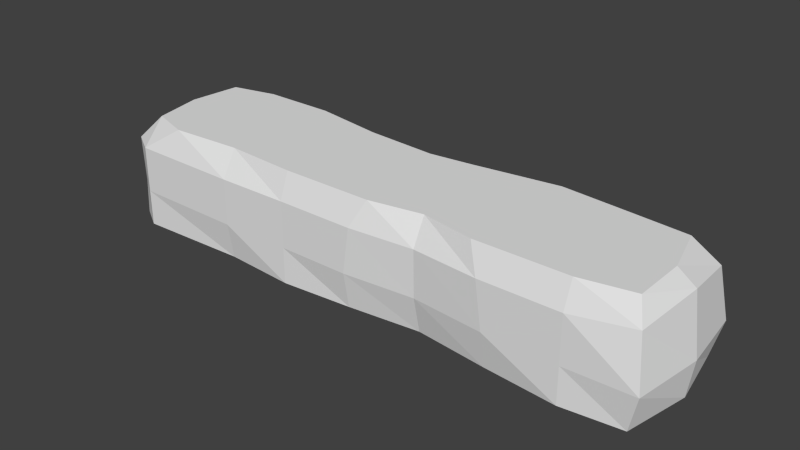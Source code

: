 # Source: 2x8Cliff.blend  (saved by Blender 2.70.0; exported with 4.5.12 LTS)
import bpy
from mathutils import Matrix  # noqa: F401  (used for matrix-valued properties, if any)

bpy.ops.wm.read_factory_settings(use_empty=True)
scene = bpy.context.scene
scene.name = 'Scene'

# ---- collections
col_collection_1 = bpy.data.collections.new('Collection 1'); scene.collection.children.link(col_collection_1)

# ---- materials (node trees are filled in below, after node groups)
mat_material = bpy.data.materials.new('Material')
mat_material.alpha_threshold = 0.0
mat_material.use_transparent_shadow = False
mat_material.roughness = 0.5
mat_material.line_color = (0.0, 0.0, 0.0, 1.0)

# ---- material node trees

# ---- world
world_world = bpy.data.worlds.new('World'); scene.world = world_world
world_world.color = (0.05088, 0.05088, 0.05088)
world_world.use_sun_shadow = False
world_world.sun_shadow_jitter_overblur = 0.0
world_world.cycles.sampling_method = 'MANUAL'
world_world.cycles.sample_map_resolution = 256

# ---- meshes
me_cube = bpy.data.meshes.new('Cube')
me_cube.from_pydata([(3.809, 0.8619, 0.0), (3.791, -0.9088, 0.0), (-3.918, -0.7886, 0.0), (-3.916, 0.9283, 0.0), (3.501, 0.6983, 1.5), (3.695, -0.7291, 1.5), (-3.553, -0.6829, 1.5), (-3.623, 0.7204, 1.5), (3.971, -5.96e-08, 0.0), (1.788e-07, 1.0, 0.0), (3.932, 0.9256, 0.5), (0.0, -0.9136, 0.0), (3.913, -0.9725, 0.5), (-4.0, 2.98e-07, 0.0), (-3.888, -0.7886, 0.5), (-3.916, 0.9283, 0.5), (3.695, -4.887e-07, 1.5), (2.384e-07, 0.6295, 1.5), (0.267, -0.8631, 1.5), (-3.695, 1.286e-07, 1.5), (0.224, -1.988e-07, 1.5), (4.042, -2.98e-07, 0.5), (-2.98e-07, -1.0, 0.5), (-4.0, 2.384e-07, 0.5), (-0.06501, 0.929, 0.5748), (3.83, 0.8245, 1.198), (3.813, -0.8714, 1.198), (-3.918, -0.7886, 1.137), (-3.815, 0.9283, 1.137), (3.939, -4.172e-07, 1.323), (0.09112, -1.0, 1.137), (-4.0, 2.086e-07, 1.137), (2.384e-07, 0.855, 1.251), (-2.0, 0.9319, 0.0), (-2.0, -0.9373, 0.0), (-2.0, 0.8631, 1.5), (-2.0, -0.8005, 1.5), (-2.0, 0.0, 1.5), (-2.0, -1.014, 0.5), (-1.91, 1.059, 0.4816), (-2.0, -1.014, 1.137), (-2.0, 1.0, 1.137), (-3.0, 1.0, 0.0), (-3.565, -1.0, 0.0), (-3.0, 0.8631, 1.5), (-3.0, -0.8631, 1.5), (-3.565, -1.0, 0.5), (-3.0, 1.0, 0.5), (-3.565, -1.0, 1.137), (-3.0, 1.0, 1.137), (-3.0, 8.941e-08, 1.5), (-1.0, -8.941e-08, 1.5), (-1.0, 0.9403, 0.0), (-1.0, -1.0, 0.0), (-1.0, 0.6987, 1.5), (-1.0, -0.8631, 1.5), (-1.0, -1.0, 0.5), (-1.0, 1.0, 0.5), (-1.0, -1.0, 1.137), (-1.107, 0.9665, 1.081), (2.0, 1.0, 0.0), (2.0, -0.9136, 0.0), (1.778, 0.8631, 1.5), (1.733, -0.8631, 1.5), (1.776, -3.376e-07, 1.5), (2.0, -1.0, 0.5), (2.029, 1.002, 0.5256), (1.909, -1.0, 1.137), (1.971, 1.001, 1.104), (1.0, -0.9208, 1.137), (0.6467, 1.009, 1.215), (1.0, 0.8967, 0.0), (1.0, -0.8005, 0.0), (0.5848, 0.6963, 1.5), (1.0, -0.7333, 1.5), (1.0, -2.682e-07, 1.5), (1.0, -0.9091, 0.5), (0.7995, 1.0, 0.6923), (3.0, 1.0, 0.0), (3.0, -1.0, 0.0), (2.778, 0.7694, 1.5), (3.0, -0.8631, 1.5), (3.0, -4.47e-07, 1.5), (3.0, -1.0, 0.5), (3.0, 1.0, 0.5), (3.0, -1.0, 1.137), (2.778, 1.0, 1.137)], [], [(50, 19, 6, 45), (29, 16, 5, 26), (48, 45, 6, 27), (31, 19, 7, 28), (47, 42, 3, 15), (75, 20, 18, 74), (73, 17, 20, 75), (44, 7, 19, 50), (8, 21, 12, 1), (0, 10, 21, 8), (25, 4, 16, 29), (43, 46, 14, 2), (72, 76, 22, 11), (69, 74, 18, 30), (13, 23, 15, 3), (2, 14, 23, 13), (27, 6, 19, 31), (49, 47, 15, 28), (70, 77, 24, 32), (77, 71, 9, 24), (21, 29, 26, 12), (46, 48, 27, 14), (23, 31, 28, 15), (10, 25, 29, 21), (76, 69, 30, 22), (14, 27, 31, 23), (44, 49, 28, 7), (73, 70, 32, 17), (51, 37, 36, 55), (58, 55, 36, 40), (57, 52, 33, 39), (54, 35, 37, 51), (53, 56, 38, 34), (59, 57, 39, 41), (56, 58, 40, 38), (54, 59, 41, 35), (37, 50, 45, 36), (40, 36, 45, 48), (39, 33, 42, 47), (35, 44, 50, 37), (34, 38, 46, 43), (41, 39, 47, 49), (38, 40, 48, 46), (35, 41, 49, 44), (20, 51, 55, 18), (30, 18, 55, 58), (24, 9, 52, 57), (17, 54, 51, 20), (11, 22, 56, 53), (32, 24, 57, 59), (22, 30, 58, 56), (17, 32, 59, 54), (82, 64, 63, 81), (80, 62, 64, 82), (79, 83, 65, 61), (85, 81, 63, 67), (86, 84, 66, 68), (84, 78, 60, 66), (83, 85, 67, 65), (80, 86, 68, 62), (64, 75, 74, 63), (62, 73, 75, 64), (61, 65, 76, 72), (67, 63, 74, 69), (68, 66, 77, 70), (66, 60, 71, 77), (65, 67, 69, 76), (62, 68, 70, 73), (16, 82, 81, 5), (4, 80, 82, 16), (1, 12, 83, 79), (26, 5, 81, 85), (25, 10, 84, 86), (10, 0, 78, 84), (12, 26, 85, 83), (4, 25, 86, 80)])
_uv = me_cube.uv_layers.new(name='UVMap')
_uv.uv.foreach_set('vector', [0.1775, 0.8333, 0.1099, 0.8335, 0.1234, 0.7683, 0.1752, 0.7503, 0.9185, 0.8306, 0.8862, 0.831, 0.881, 0.7656, 0.9059, 0.7414, 0.1119, 0.7193, 0.1752, 0.7503, 0.1234, 0.7683, 0.07349, 0.7467, 0.05871, 0.8334, 0.1099, 0.8335, 0.1181, 0.8995, 0.08437, 0.9311, 0.1398, 0.4105, 0.1071, 0.4615, 0.01412, 0.3743, 0.06991, 0.3443, 0.6073, 0.8318, 0.5217, 0.8338, 0.5245, 0.739, 0.6071, 0.7487, 0.5635, 0.91, 0.4979, 0.9046, 0.5217, 0.8338, 0.6073, 0.8318, 0.1748, 0.9171, 0.1181, 0.8995, 0.1099, 0.8335, 0.1775, 0.8333, 0.9999, 0.2667, 0.9413, 0.2716, 0.9047, 0.1913, 0.9531, 0.1487, 0.9775, 0.3904, 0.9201, 0.3528, 0.9413, 0.2716, 0.9999, 0.2667, 0.909, 0.9201, 0.8675, 0.8977, 0.8862, 0.831, 0.9185, 0.8306, 0.07734, 0.1135, 0.1149, 0.1617, 0.0856, 0.1881, 0.03668, 0.1541, 0.6187, 0.0341, 0.6141, 0.09629, 0.4934, 0.09271, 0.4939, 0.03137, 0.6074, 0.7022, 0.6071, 0.7487, 0.5245, 0.739, 0.5058, 0.6959, 0.0001193, 0.2523, 0.05603, 0.2597, 0.06991, 0.3443, 0.01412, 0.3743, 0.03668, 0.1541, 0.0856, 0.1881, 0.05603, 0.2597, 0.0001193, 0.2523, 0.07349, 0.7467, 0.1234, 0.7683, 0.1099, 0.8335, 0.05871, 0.8334, 0.1707, 0.3508, 0.1398, 0.4105, 0.06991, 0.3443, 0.1176, 0.3244, 0.5697, 0.3896, 0.5901, 0.4487, 0.4846, 0.4619, 0.4956, 0.3794, 0.5901, 0.4487, 0.6217, 0.5355, 0.4909, 0.5355, 0.4846, 0.4619, 0.9413, 0.2716, 0.8736, 0.2779, 0.8647, 0.2225, 0.9047, 0.1913, 0.1149, 0.1617, 0.1465, 0.2078, 0.1204, 0.223, 0.0856, 0.1881, 0.05603, 0.2597, 0.1099, 0.2679, 0.1176, 0.3244, 0.06991, 0.3443, 0.9201, 0.3528, 0.8779, 0.3271, 0.8736, 0.2779, 0.9413, 0.2716, 0.6141, 0.09629, 0.61, 0.1733, 0.5032, 0.167, 0.4934, 0.09271, 0.0856, 0.1881, 0.1204, 0.223, 0.1099, 0.2679, 0.05603, 0.2597, 0.1748, 0.9171, 0.1674, 0.9572, 0.08437, 0.9311, 0.1181, 0.8995, 0.5635, 0.91, 0.5706, 0.957, 0.4981, 0.9421, 0.4979, 0.9046, 0.3864, 0.8343, 0.2788, 0.833, 0.2774, 0.7474, 0.3861, 0.7399, 0.385, 0.6973, 0.3861, 0.7399, 0.2774, 0.7474, 0.2746, 0.7011, 0.3683, 0.463, 0.3621, 0.5272, 0.2327, 0.5096, 0.2589, 0.451, 0.3855, 0.9114, 0.276, 0.9236, 0.2788, 0.833, 0.3864, 0.8343, 0.3709, 0.03692, 0.3758, 0.09686, 0.263, 0.1098, 0.2503, 0.05365, 0.3621, 0.391, 0.3683, 0.463, 0.2589, 0.451, 0.265, 0.3767, 0.3758, 0.09686, 0.3808, 0.1687, 0.274, 0.1747, 0.263, 0.1098, 0.3855, 0.9114, 0.3746, 0.9675, 0.2751, 0.9656, 0.276, 0.9236, 0.2788, 0.833, 0.1775, 0.8333, 0.1752, 0.7503, 0.2774, 0.7474, 0.2746, 0.7011, 0.2774, 0.7474, 0.1752, 0.7503, 0.1119, 0.7193, 0.2589, 0.451, 0.2327, 0.5096, 0.1071, 0.4615, 0.1398, 0.4105, 0.276, 0.9236, 0.1748, 0.9171, 0.1775, 0.8333, 0.2788, 0.833, 0.2503, 0.05365, 0.263, 0.1098, 0.1149, 0.1617, 0.07734, 0.1135, 0.265, 0.3767, 0.2589, 0.451, 0.1398, 0.4105, 0.1707, 0.3508, 0.263, 0.1098, 0.274, 0.1747, 0.1465, 0.2078, 0.1149, 0.1617, 0.276, 0.9236, 0.2751, 0.9656, 0.1674, 0.9572, 0.1748, 0.9171, 0.5217, 0.8338, 0.3864, 0.8343, 0.3861, 0.7399, 0.5245, 0.739, 0.5058, 0.6959, 0.5245, 0.739, 0.3861, 0.7399, 0.385, 0.6973, 0.4846, 0.4619, 0.4909, 0.5355, 0.3621, 0.5272, 0.3683, 0.463, 0.4979, 0.9046, 0.3855, 0.9114, 0.3864, 0.8343, 0.5217, 0.8338, 0.4939, 0.03137, 0.4934, 0.09271, 0.3758, 0.09686, 0.3709, 0.03692, 0.4956, 0.3794, 0.4846, 0.4619, 0.3683, 0.463, 0.3621, 0.391, 0.4934, 0.09271, 0.5032, 0.167, 0.3808, 0.1687, 0.3758, 0.09686, 0.4979, 0.9046, 0.4981, 0.9421, 0.3746, 0.9675, 0.3855, 0.9114, 0.8175, 0.8324, 0.6912, 0.8317, 0.689, 0.7399, 0.8197, 0.7476, 0.798, 0.9111, 0.6925, 0.9229, 0.6912, 0.8317, 0.8175, 0.8324, 0.864, 0.08535, 0.8362, 0.1394, 0.7315, 0.1092, 0.7428, 0.04941, 0.8272, 0.7071, 0.8197, 0.7476, 0.689, 0.7399, 0.7088, 0.6981, 0.8035, 0.3638, 0.8522, 0.4164, 0.7411, 0.4495, 0.7203, 0.3816, 0.8522, 0.4164, 0.8858, 0.4726, 0.7536, 0.5157, 0.7411, 0.4495, 0.8362, 0.1394, 0.8119, 0.1975, 0.711, 0.177, 0.7315, 0.1092, 0.798, 0.9111, 0.804, 0.957, 0.7151, 0.9675, 0.6925, 0.9229, 0.6912, 0.8317, 0.6073, 0.8318, 0.6071, 0.7487, 0.689, 0.7399, 0.6925, 0.9229, 0.5635, 0.91, 0.6073, 0.8318, 0.6912, 0.8317, 0.7428, 0.04941, 0.7315, 0.1092, 0.6141, 0.09629, 0.6187, 0.0341, 0.7088, 0.6981, 0.689, 0.7399, 0.6071, 0.7487, 0.6074, 0.7022, 0.7203, 0.3816, 0.7411, 0.4495, 0.5901, 0.4487, 0.5697, 0.3896, 0.7411, 0.4495, 0.7536, 0.5157, 0.6217, 0.5355, 0.5901, 0.4487, 0.7315, 0.1092, 0.711, 0.177, 0.61, 0.1733, 0.6141, 0.09629, 0.6925, 0.9229, 0.7151, 0.9675, 0.5706, 0.957, 0.5635, 0.91, 0.8862, 0.831, 0.8175, 0.8324, 0.8197, 0.7476, 0.881, 0.7656, 0.8675, 0.8977, 0.798, 0.9111, 0.8175, 0.8324, 0.8862, 0.831, 0.9531, 0.1487, 0.9047, 0.1913, 0.8362, 0.1394, 0.864, 0.08535, 0.9059, 0.7414, 0.881, 0.7656, 0.8197, 0.7476, 0.8272, 0.7071, 0.8779, 0.3271, 0.9201, 0.3528, 0.8522, 0.4164, 0.8035, 0.3638, 0.9201, 0.3528, 0.9775, 0.3904, 0.8858, 0.4726, 0.8522, 0.4164, 0.9047, 0.1913, 0.8647, 0.2225, 0.8119, 0.1975, 0.8362, 0.1394, 0.8675, 0.8977, 0.909, 0.9201, 0.804, 0.957, 0.798, 0.9111])
me_cube.materials.append(mat_material)
me_cube.use_remesh_preserve_volume = False
me_cube.use_remesh_preserve_attributes = False
me_cube.use_mirror_vertex_groups = False
me_cube.update()

# ---- objects
ob_2x8cliff = bpy.data.objects.new('2x8Cliff', me_cube)

# ---- transforms, parenting, visibility, modifiers, constraints
ob_2x8cliff.location = (0.0, 0.0, 0.0)
ob_2x8cliff.lock_rotations_4d = False
ob_2x8cliff.empty_display_type = 'ARROWS'
ob_2x8cliff.lineart.crease_threshold = 0.0

# ---- collection membership
col_collection_1.objects.link(ob_2x8cliff)

# ---- scene / render settings (as saved in the file)
scene.frame_start = 1; scene.frame_end = 250; scene.frame_set(1)
scene.render.engine = 'BLENDER_EEVEE_NEXT'
scene.render.resolution_percentage = 50
scene.render.dither_intensity = 0.0
scene.cycles.use_denoising = False
scene.cycles.samples = 10
scene.cycles.sampling_pattern = 'TABULATED_SOBOL'
scene.cycles.light_sampling_threshold = 0.0
scene.cycles.use_adaptive_sampling = False
scene.cycles.use_light_tree = False
scene.cycles.blur_glossy = 0.0
scene.cycles.volume_bounces = 1
scene.cycles.pixel_filter_type = 'GAUSSIAN'
scene.cycles.sample_clamp_indirect = 0.0
scene.view_settings.view_transform = 'Standard'
bpy.context.view_layer.update()

# ---- added for rendering (the .blend has no active camera and no usable light): camera, sun
cam_auto = bpy.data.cameras.new('AutoCamera')
cam_auto.lens = 50.0
cam_auto.sensor_width = 36.0
cam_auto.clip_end = 1000.0
ob_auto_camera = bpy.data.objects.new('AutoCamera', cam_auto)
scene.collection.objects.link(ob_auto_camera)
ob_auto_camera.location = (7.82958, -9.34793, 6.99674)
ob_auto_camera.rotation_euler = (1.09748, -7.21219e-08, 0.694738)
scene.camera = ob_auto_camera
light_auto_sun = bpy.data.lights.new('AutoSun', 'SUN')
light_auto_sun.energy = 3.0
light_auto_sun.angle = 0.0523599
ob_auto_sun = bpy.data.objects.new('AutoSun', light_auto_sun)
scene.collection.objects.link(ob_auto_sun)
ob_auto_sun.rotation_euler = (0.872665, 0.174533, 0.523599)
bpy.context.view_layer.update()
